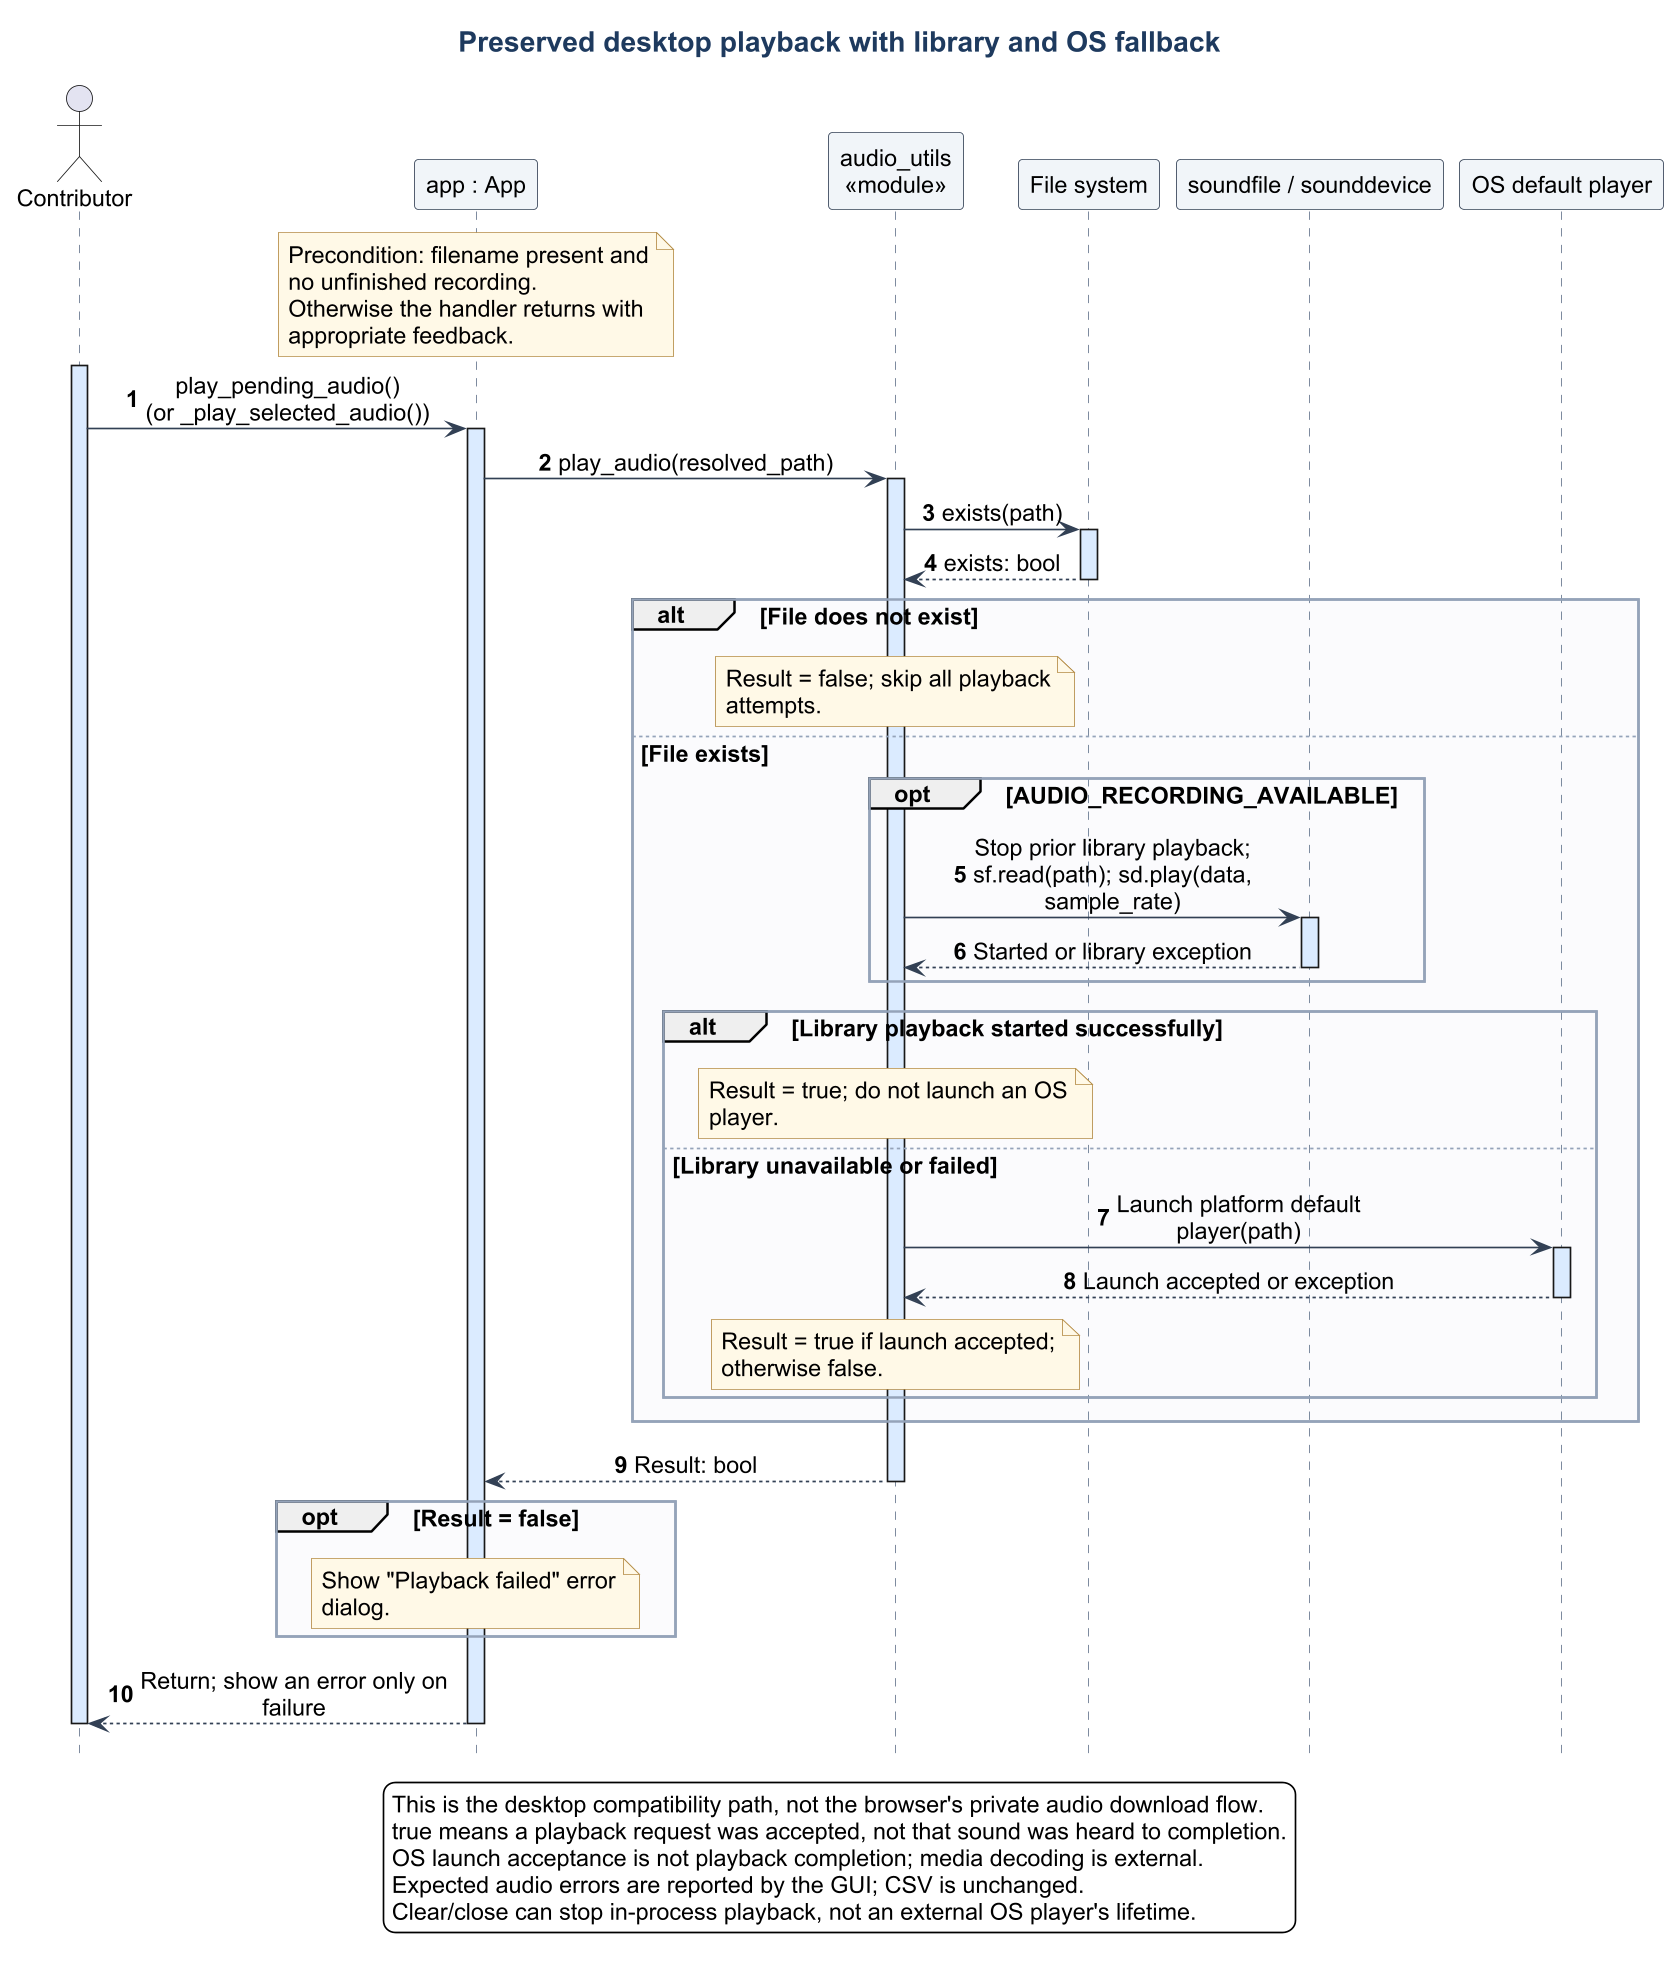

The diagram above was rendered by PlantUML. Its source (embedded in the PNG):
@startuml
!include theme.iuml
title Preserved desktop playback with library and OS fallback
hide footbox
autonumber
actor Contributor
participant "app : App" as App
participant "audio_utils\n<<module>>" as Audio
participant "File system" as Files
participant "soundfile / sounddevice" as Backend
participant "OS default player" as OS

note over App : Precondition: filename present and no unfinished recording.\nOtherwise the handler returns with appropriate feedback.
activate Contributor
Contributor -> App : play_pending_audio()\n(or _play_selected_audio())
activate App
App -> Audio : play_audio(resolved_path)
activate Audio
Audio -> Files : exists(path)
activate Files
Files --> Audio : exists: bool
deactivate Files
alt File does not exist
  note over Audio : Result = false; skip all playback attempts.
else File exists
  opt AUDIO_RECORDING_AVAILABLE
    Audio -> Backend : Stop prior library playback;\nsf.read(path); sd.play(data, sample_rate)
    activate Backend
    Backend --> Audio : Started or library exception
    deactivate Backend
  end
  alt Library playback started successfully
    note over Audio : Result = true; do not launch an OS player.
  else Library unavailable or failed
    Audio -> OS : Launch platform default player(path)
    activate OS
    OS --> Audio : Launch accepted or exception
    deactivate OS
    note over Audio : Result = true if launch accepted; otherwise false.
  end
end
Audio --> App : Result: bool
deactivate Audio
opt Result = false
  note over App : Show "Playback failed" error dialog.
end
App --> Contributor : Return; show an error only on failure
deactivate App
deactivate Contributor
legend bottom
  This is the desktop compatibility path, not the browser's private audio download flow.
  true means a playback request was accepted, not that sound was heard to completion.
  OS launch acceptance is not playback completion; media decoding is external.
  Expected audio errors are reported by the GUI; CSV is unchanged.
  Clear/close can stop in-process playback, not an external OS player's lifetime.
endlegend
@enduml